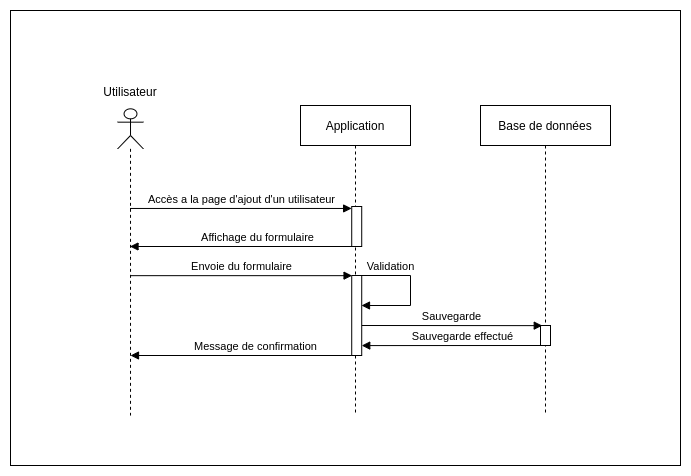

The diagram above was exported from draw.io. Its source (the exported page's mxGraphModel, read from the mxfile embedded in the PNG):
<mxGraphModel dx="1422" dy="809" grid="1" gridSize="10" guides="1" tooltips="1" connect="1" arrows="1" fold="1" page="1" pageScale="1" pageWidth="827" pageHeight="1169" math="0" shadow="0">
  <root>
    <mxCell id="sAfpb0FOt2QeAtehfjWt-0" />
    <mxCell id="sAfpb0FOt2QeAtehfjWt-1" parent="sAfpb0FOt2QeAtehfjWt-0" />
    <mxCell id="sAfpb0FOt2QeAtehfjWt-2" value="" style="html=1;points=[];perimeter=orthogonalPerimeter;rounded=0;shadow=0;glass=0;sketch=0;" vertex="1" parent="sAfpb0FOt2QeAtehfjWt-1">
      <mxGeometry x="145.01" y="194.33333333333334" width="10" height="44.24" as="geometry" />
    </mxCell>
    <mxCell id="sAfpb0FOt2QeAtehfjWt-3" value="" style="rounded=0;whiteSpace=wrap;html=1;" vertex="1" parent="sAfpb0FOt2QeAtehfjWt-1">
      <mxGeometry x="30" y="25" width="670" height="455" as="geometry" />
    </mxCell>
    <mxCell id="sAfpb0FOt2QeAtehfjWt-4" value="Application" style="shape=umlLifeline;perimeter=lifelinePerimeter;whiteSpace=wrap;html=1;container=1;collapsible=0;recursiveResize=0;outlineConnect=0;size=40;" vertex="1" parent="sAfpb0FOt2QeAtehfjWt-1">
      <mxGeometry x="320" y="120" width="110" height="310" as="geometry" />
    </mxCell>
    <mxCell id="sAfpb0FOt2QeAtehfjWt-5" value="" style="html=1;points=[];perimeter=orthogonalPerimeter;rounded=0;shadow=0;glass=0;sketch=0;" vertex="1" parent="sAfpb0FOt2QeAtehfjWt-4">
      <mxGeometry x="51.21999999999997" y="101" width="10" height="40" as="geometry" />
    </mxCell>
    <mxCell id="sAfpb0FOt2QeAtehfjWt-6" value="" style="html=1;points=[];perimeter=orthogonalPerimeter;rounded=0;shadow=0;glass=0;sketch=0;" vertex="1" parent="sAfpb0FOt2QeAtehfjWt-4">
      <mxGeometry x="51.22" y="170" width="10" height="80" as="geometry" />
    </mxCell>
    <mxCell id="sAfpb0FOt2QeAtehfjWt-7" value="" style="group" vertex="1" connectable="0" parent="sAfpb0FOt2QeAtehfjWt-1">
      <mxGeometry x="130" y="110" width="40" height="320" as="geometry" />
    </mxCell>
    <mxCell id="sAfpb0FOt2QeAtehfjWt-8" value="&lt;p&gt;&lt;br&gt;&lt;/p&gt;" style="shape=umlLifeline;participant=umlActor;perimeter=lifelinePerimeter;whiteSpace=wrap;html=1;container=1;collapsible=0;recursiveResize=0;verticalAlign=top;spacingTop=36;outlineConnect=0;align=center;" vertex="1" parent="sAfpb0FOt2QeAtehfjWt-7">
      <mxGeometry x="7.149999999999977" y="13.333333333333336" width="25.71" height="306.66666666666674" as="geometry" />
    </mxCell>
    <mxCell id="sAfpb0FOt2QeAtehfjWt-9" value="Utilisateur" style="text;html=1;strokeColor=none;fillColor=none;align=center;verticalAlign=middle;whiteSpace=wrap;rounded=0;" vertex="1" parent="sAfpb0FOt2QeAtehfjWt-7">
      <mxGeometry y="-10.322580645161292" width="40" height="13.333333333333336" as="geometry" />
    </mxCell>
    <mxCell id="sAfpb0FOt2QeAtehfjWt-10" value="Base de données" style="shape=umlLifeline;perimeter=lifelinePerimeter;whiteSpace=wrap;html=1;container=1;collapsible=0;recursiveResize=0;outlineConnect=0;" vertex="1" parent="sAfpb0FOt2QeAtehfjWt-1">
      <mxGeometry x="500" y="120" width="130" height="310" as="geometry" />
    </mxCell>
    <mxCell id="sAfpb0FOt2QeAtehfjWt-11" value="Accès a la page d'ajout d'un utilisateur" style="html=1;verticalAlign=bottom;endArrow=block;entryX=-0.011;entryY=0.049;entryDx=0;entryDy=0;entryPerimeter=0;" edge="1" parent="sAfpb0FOt2QeAtehfjWt-1" source="sAfpb0FOt2QeAtehfjWt-8" target="sAfpb0FOt2QeAtehfjWt-5">
      <mxGeometry relative="1" as="geometry">
        <mxPoint x="155" y="223" as="sourcePoint" />
        <mxPoint x="376.14" y="238.0327272727273" as="targetPoint" />
      </mxGeometry>
    </mxCell>
    <mxCell id="sAfpb0FOt2QeAtehfjWt-12" value="Affichage du formulaire" style="html=1;verticalAlign=bottom;endArrow=block;" edge="1" parent="sAfpb0FOt2QeAtehfjWt-1" target="sAfpb0FOt2QeAtehfjWt-8">
      <mxGeometry x="-0.1296" relative="1" as="geometry">
        <mxPoint x="376.3" y="261" as="sourcePoint" />
        <Array as="points" />
        <mxPoint x="155.01357142857145" y="261" as="targetPoint" />
        <mxPoint as="offset" />
      </mxGeometry>
    </mxCell>
    <mxCell id="sAfpb0FOt2QeAtehfjWt-13" value="Validation" style="html=1;verticalAlign=bottom;endArrow=block;edgeStyle=orthogonalEdgeStyle;rounded=0;" edge="1" parent="sAfpb0FOt2QeAtehfjWt-1">
      <mxGeometry x="-0.5231" relative="1" as="geometry">
        <mxPoint x="381" y="290" as="sourcePoint" />
        <mxPoint x="381" y="320" as="targetPoint" />
        <Array as="points">
          <mxPoint x="380" y="290" />
          <mxPoint x="430" y="290" />
          <mxPoint x="430" y="320" />
        </Array>
        <mxPoint as="offset" />
      </mxGeometry>
    </mxCell>
    <mxCell id="sAfpb0FOt2QeAtehfjWt-14" value="Envoie du formulaire" style="html=1;verticalAlign=bottom;endArrow=block;entryX=0.034;entryY=0.002;entryDx=0;entryDy=0;entryPerimeter=0;" edge="1" parent="sAfpb0FOt2QeAtehfjWt-1" source="sAfpb0FOt2QeAtehfjWt-8" target="sAfpb0FOt2QeAtehfjWt-6">
      <mxGeometry relative="1" as="geometry">
        <mxPoint x="150.31082524271835" y="291.96" as="sourcePoint" />
        <mxPoint x="376.14" y="307.0327272727273" as="targetPoint" />
      </mxGeometry>
    </mxCell>
    <mxCell id="sAfpb0FOt2QeAtehfjWt-15" value="" style="html=1;points=[];perimeter=orthogonalPerimeter;rounded=0;shadow=0;glass=0;sketch=0;" vertex="1" parent="sAfpb0FOt2QeAtehfjWt-1">
      <mxGeometry x="560" y="340" width="10" height="20" as="geometry" />
    </mxCell>
    <mxCell id="sAfpb0FOt2QeAtehfjWt-16" value="Sauvegarde" style="html=1;verticalAlign=bottom;endArrow=block;entryX=0.176;entryY=0.007;entryDx=0;entryDy=0;entryPerimeter=0;exitX=1.017;exitY=0.625;exitDx=0;exitDy=0;exitPerimeter=0;" edge="1" parent="sAfpb0FOt2QeAtehfjWt-1" source="sAfpb0FOt2QeAtehfjWt-6" target="sAfpb0FOt2QeAtehfjWt-15">
      <mxGeometry relative="1" as="geometry">
        <mxPoint x="380" y="340" as="sourcePoint" />
        <mxPoint x="381.1100000000001" y="232.96000000000004" as="targetPoint" />
      </mxGeometry>
    </mxCell>
    <mxCell id="sAfpb0FOt2QeAtehfjWt-17" value="Sauvegarde effectué" style="html=1;verticalAlign=bottom;endArrow=block;entryX=1.001;entryY=0.876;entryDx=0;entryDy=0;entryPerimeter=0;" edge="1" parent="sAfpb0FOt2QeAtehfjWt-1" target="sAfpb0FOt2QeAtehfjWt-6">
      <mxGeometry x="-0.1296" relative="1" as="geometry">
        <mxPoint x="560" y="360" as="sourcePoint" />
        <Array as="points" />
        <mxPoint x="380" y="360" as="targetPoint" />
        <mxPoint as="offset" />
      </mxGeometry>
    </mxCell>
    <mxCell id="sAfpb0FOt2QeAtehfjWt-18" value="Message de confirmation" style="html=1;verticalAlign=bottom;endArrow=block;" edge="1" parent="sAfpb0FOt2QeAtehfjWt-1">
      <mxGeometry x="-0.1296" relative="1" as="geometry">
        <mxPoint x="371.28" y="370" as="sourcePoint" />
        <Array as="points" />
        <mxPoint x="150" y="370" as="targetPoint" />
        <mxPoint as="offset" />
      </mxGeometry>
    </mxCell>
  </root>
</mxGraphModel>